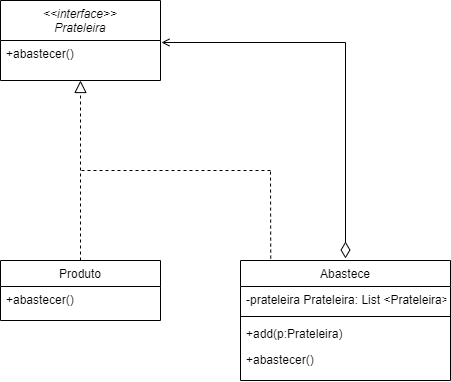

The diagram above was exported from draw.io. Its source (the exported page's mxGraphModel, read from the mxfile embedded in the PNG):
<mxGraphModel dx="1195" dy="664" grid="1" gridSize="10" guides="1" tooltips="1" connect="1" arrows="1" fold="1" page="1" pageScale="1" pageWidth="827" pageHeight="1169" math="0" shadow="0">
  <root>
    <mxCell id="WIyWlLk6GJQsqaUBKTNV-0" />
    <mxCell id="WIyWlLk6GJQsqaUBKTNV-1" parent="WIyWlLk6GJQsqaUBKTNV-0" />
    <mxCell id="zkfFHV4jXpPFQw0GAbJ--0" value="&lt;&lt;interface&gt;&gt;&#10;Prateleira" style="swimlane;fontStyle=2;align=center;verticalAlign=top;childLayout=stackLayout;horizontal=1;startSize=40;horizontalStack=0;resizeParent=1;resizeLast=0;collapsible=1;marginBottom=0;rounded=0;shadow=0;strokeWidth=1;" parent="WIyWlLk6GJQsqaUBKTNV-1" vertex="1">
      <mxGeometry x="220" y="120" width="160" height="80" as="geometry">
        <mxRectangle x="230" y="140" width="160" height="26" as="alternateBounds" />
      </mxGeometry>
    </mxCell>
    <mxCell id="yR6dFa1hs6DeFTYkf5vj-0" value="+abastecer()" style="text;align=left;verticalAlign=top;spacingLeft=4;spacingRight=4;overflow=hidden;rotatable=0;points=[[0,0.5],[1,0.5]];portConstraint=eastwest;" vertex="1" parent="zkfFHV4jXpPFQw0GAbJ--0">
      <mxGeometry y="40" width="160" height="26" as="geometry" />
    </mxCell>
    <mxCell id="zkfFHV4jXpPFQw0GAbJ--6" value="Produto" style="swimlane;fontStyle=0;align=center;verticalAlign=top;childLayout=stackLayout;horizontal=1;startSize=26;horizontalStack=0;resizeParent=1;resizeLast=0;collapsible=1;marginBottom=0;rounded=0;shadow=0;strokeWidth=1;" parent="WIyWlLk6GJQsqaUBKTNV-1" vertex="1">
      <mxGeometry x="220" y="380" width="160" height="60" as="geometry">
        <mxRectangle x="130" y="380" width="160" height="26" as="alternateBounds" />
      </mxGeometry>
    </mxCell>
    <mxCell id="zkfFHV4jXpPFQw0GAbJ--7" value="+abastecer()" style="text;align=left;verticalAlign=top;spacingLeft=4;spacingRight=4;overflow=hidden;rotatable=0;points=[[0,0.5],[1,0.5]];portConstraint=eastwest;" parent="zkfFHV4jXpPFQw0GAbJ--6" vertex="1">
      <mxGeometry y="26" width="160" height="26" as="geometry" />
    </mxCell>
    <mxCell id="zkfFHV4jXpPFQw0GAbJ--12" value="" style="endArrow=block;endSize=10;endFill=0;shadow=0;strokeWidth=1;rounded=0;edgeStyle=elbowEdgeStyle;elbow=vertical;dashed=1;" parent="WIyWlLk6GJQsqaUBKTNV-1" source="zkfFHV4jXpPFQw0GAbJ--6" target="zkfFHV4jXpPFQw0GAbJ--0" edge="1">
      <mxGeometry width="160" relative="1" as="geometry">
        <mxPoint x="200" y="203" as="sourcePoint" />
        <mxPoint x="200" y="203" as="targetPoint" />
      </mxGeometry>
    </mxCell>
    <mxCell id="yR6dFa1hs6DeFTYkf5vj-5" style="edgeStyle=orthogonalEdgeStyle;rounded=0;orthogonalLoop=1;jettySize=auto;html=1;entryX=1.006;entryY=0.077;entryDx=0;entryDy=0;entryPerimeter=0;startArrow=diamondThin;startFill=0;endArrow=open;endFill=0;targetPerimeterSpacing=1;sourcePerimeterSpacing=2;startSize=14;" edge="1" parent="WIyWlLk6GJQsqaUBKTNV-1" source="zkfFHV4jXpPFQw0GAbJ--17" target="yR6dFa1hs6DeFTYkf5vj-0">
      <mxGeometry relative="1" as="geometry" />
    </mxCell>
    <mxCell id="zkfFHV4jXpPFQw0GAbJ--17" value="Abastece" style="swimlane;fontStyle=0;align=center;verticalAlign=top;childLayout=stackLayout;horizontal=1;startSize=26;horizontalStack=0;resizeParent=1;resizeLast=0;collapsible=1;marginBottom=0;rounded=0;shadow=0;strokeWidth=1;" parent="WIyWlLk6GJQsqaUBKTNV-1" vertex="1">
      <mxGeometry x="460" y="380" width="210" height="120" as="geometry">
        <mxRectangle x="550" y="140" width="160" height="26" as="alternateBounds" />
      </mxGeometry>
    </mxCell>
    <mxCell id="zkfFHV4jXpPFQw0GAbJ--22" value="-prateleira Prateleira: List &lt;Prateleira&gt;" style="text;align=left;verticalAlign=top;spacingLeft=4;spacingRight=4;overflow=hidden;rotatable=0;points=[[0,0.5],[1,0.5]];portConstraint=eastwest;rounded=0;shadow=0;html=0;" parent="zkfFHV4jXpPFQw0GAbJ--17" vertex="1">
      <mxGeometry y="26" width="210" height="26" as="geometry" />
    </mxCell>
    <mxCell id="zkfFHV4jXpPFQw0GAbJ--23" value="" style="line;html=1;strokeWidth=1;align=left;verticalAlign=middle;spacingTop=-1;spacingLeft=3;spacingRight=3;rotatable=0;labelPosition=right;points=[];portConstraint=eastwest;" parent="zkfFHV4jXpPFQw0GAbJ--17" vertex="1">
      <mxGeometry y="52" width="210" height="8" as="geometry" />
    </mxCell>
    <mxCell id="zkfFHV4jXpPFQw0GAbJ--24" value="+add(p:Prateleira)" style="text;align=left;verticalAlign=top;spacingLeft=4;spacingRight=4;overflow=hidden;rotatable=0;points=[[0,0.5],[1,0.5]];portConstraint=eastwest;" parent="zkfFHV4jXpPFQw0GAbJ--17" vertex="1">
      <mxGeometry y="60" width="210" height="26" as="geometry" />
    </mxCell>
    <mxCell id="yR6dFa1hs6DeFTYkf5vj-8" value="+abastecer()" style="text;align=left;verticalAlign=top;spacingLeft=4;spacingRight=4;overflow=hidden;rotatable=0;points=[[0,0.5],[1,0.5]];portConstraint=eastwest;" vertex="1" parent="zkfFHV4jXpPFQw0GAbJ--17">
      <mxGeometry y="86" width="210" height="26" as="geometry" />
    </mxCell>
    <mxCell id="yR6dFa1hs6DeFTYkf5vj-3" value="" style="endArrow=none;dashed=1;html=1;strokeWidth=1;rounded=0;" edge="1" parent="WIyWlLk6GJQsqaUBKTNV-1">
      <mxGeometry width="50" height="50" relative="1" as="geometry">
        <mxPoint x="490" y="290" as="sourcePoint" />
        <mxPoint x="300" y="290" as="targetPoint" />
      </mxGeometry>
    </mxCell>
    <mxCell id="yR6dFa1hs6DeFTYkf5vj-4" value="" style="endArrow=none;dashed=1;html=1;strokeWidth=1;rounded=0;exitX=0.144;exitY=-0.016;exitDx=0;exitDy=0;exitPerimeter=0;" edge="1" parent="WIyWlLk6GJQsqaUBKTNV-1" source="zkfFHV4jXpPFQw0GAbJ--17">
      <mxGeometry width="50" height="50" relative="1" as="geometry">
        <mxPoint x="490" y="370" as="sourcePoint" />
        <mxPoint x="490" y="290" as="targetPoint" />
      </mxGeometry>
    </mxCell>
  </root>
</mxGraphModel>